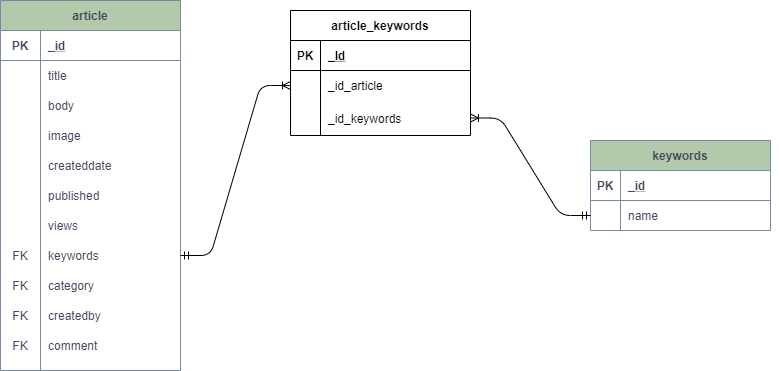

The diagram above was exported from draw.io. Its source (the exported page's mxGraphModel, read from the mxfile embedded in the PNG):
<mxGraphModel dx="1086" dy="966" grid="1" gridSize="10" guides="1" tooltips="1" connect="1" arrows="1" fold="1" page="1" pageScale="1" pageWidth="827" pageHeight="1169" math="0" shadow="0">
  <root>
    <mxCell id="i0VXURKNTHz5mjTIC9yh-0" />
    <mxCell id="i0VXURKNTHz5mjTIC9yh-1" parent="i0VXURKNTHz5mjTIC9yh-0" />
    <mxCell id="5AduiysLFPMVXFDuBvyC-0" value="article" style="shape=table;startSize=30;container=1;collapsible=1;childLayout=tableLayout;fixedRows=1;rowLines=0;fontStyle=1;align=center;resizeLast=1;fillColor=#B2C9AB;strokeColor=#788AA3;fontColor=#46495D;" vertex="1" parent="i0VXURKNTHz5mjTIC9yh-1">
      <mxGeometry x="40" y="60" width="180" height="370" as="geometry">
        <mxRectangle x="130" y="90" width="70" height="30" as="alternateBounds" />
      </mxGeometry>
    </mxCell>
    <mxCell id="5AduiysLFPMVXFDuBvyC-1" value="" style="shape=partialRectangle;collapsible=0;dropTarget=0;pointerEvents=0;fillColor=none;top=0;left=0;bottom=1;right=0;points=[[0,0.5],[1,0.5]];portConstraint=eastwest;strokeColor=#788AA3;fontColor=#46495D;" vertex="1" parent="5AduiysLFPMVXFDuBvyC-0">
      <mxGeometry y="30" width="180" height="30" as="geometry" />
    </mxCell>
    <mxCell id="5AduiysLFPMVXFDuBvyC-2" value="PK" style="shape=partialRectangle;connectable=0;fillColor=none;top=0;left=0;bottom=0;right=0;fontStyle=1;overflow=hidden;strokeColor=#788AA3;fontColor=#46495D;" vertex="1" parent="5AduiysLFPMVXFDuBvyC-1">
      <mxGeometry width="40" height="30" as="geometry" />
    </mxCell>
    <mxCell id="5AduiysLFPMVXFDuBvyC-3" value="_id" style="shape=partialRectangle;connectable=0;fillColor=none;top=0;left=0;bottom=0;right=0;align=left;spacingLeft=6;fontStyle=5;overflow=hidden;strokeColor=#788AA3;fontColor=#46495D;" vertex="1" parent="5AduiysLFPMVXFDuBvyC-1">
      <mxGeometry x="40" width="140" height="30" as="geometry" />
    </mxCell>
    <mxCell id="5AduiysLFPMVXFDuBvyC-4" value="" style="shape=partialRectangle;collapsible=0;dropTarget=0;pointerEvents=0;fillColor=none;top=0;left=0;bottom=0;right=0;points=[[0,0.5],[1,0.5]];portConstraint=eastwest;strokeColor=#788AA3;fontColor=#46495D;" vertex="1" parent="5AduiysLFPMVXFDuBvyC-0">
      <mxGeometry y="60" width="180" height="30" as="geometry" />
    </mxCell>
    <mxCell id="5AduiysLFPMVXFDuBvyC-5" value="" style="shape=partialRectangle;connectable=0;fillColor=none;top=0;left=0;bottom=0;right=0;editable=1;overflow=hidden;strokeColor=#788AA3;fontColor=#46495D;" vertex="1" parent="5AduiysLFPMVXFDuBvyC-4">
      <mxGeometry width="40" height="30" as="geometry" />
    </mxCell>
    <mxCell id="5AduiysLFPMVXFDuBvyC-6" value="title" style="shape=partialRectangle;connectable=0;fillColor=none;top=0;left=0;bottom=0;right=0;align=left;spacingLeft=6;overflow=hidden;strokeColor=#788AA3;fontColor=#46495D;" vertex="1" parent="5AduiysLFPMVXFDuBvyC-4">
      <mxGeometry x="40" width="140" height="30" as="geometry" />
    </mxCell>
    <mxCell id="5AduiysLFPMVXFDuBvyC-7" value="" style="shape=partialRectangle;collapsible=0;dropTarget=0;pointerEvents=0;fillColor=none;top=0;left=0;bottom=0;right=0;points=[[0,0.5],[1,0.5]];portConstraint=eastwest;strokeColor=#788AA3;fontColor=#46495D;" vertex="1" parent="5AduiysLFPMVXFDuBvyC-0">
      <mxGeometry y="90" width="180" height="30" as="geometry" />
    </mxCell>
    <mxCell id="5AduiysLFPMVXFDuBvyC-8" value="" style="shape=partialRectangle;connectable=0;fillColor=none;top=0;left=0;bottom=0;right=0;editable=1;overflow=hidden;strokeColor=#788AA3;fontColor=#46495D;" vertex="1" parent="5AduiysLFPMVXFDuBvyC-7">
      <mxGeometry width="40" height="30" as="geometry" />
    </mxCell>
    <mxCell id="5AduiysLFPMVXFDuBvyC-9" value="body" style="shape=partialRectangle;connectable=0;fillColor=none;top=0;left=0;bottom=0;right=0;align=left;spacingLeft=6;overflow=hidden;strokeColor=#788AA3;fontColor=#46495D;" vertex="1" parent="5AduiysLFPMVXFDuBvyC-7">
      <mxGeometry x="40" width="140" height="30" as="geometry" />
    </mxCell>
    <mxCell id="5AduiysLFPMVXFDuBvyC-10" value="" style="shape=partialRectangle;collapsible=0;dropTarget=0;pointerEvents=0;fillColor=none;top=0;left=0;bottom=0;right=0;points=[[0,0.5],[1,0.5]];portConstraint=eastwest;strokeColor=#788AA3;fontColor=#46495D;" vertex="1" parent="5AduiysLFPMVXFDuBvyC-0">
      <mxGeometry y="120" width="180" height="30" as="geometry" />
    </mxCell>
    <mxCell id="5AduiysLFPMVXFDuBvyC-11" value="" style="shape=partialRectangle;connectable=0;fillColor=none;top=0;left=0;bottom=0;right=0;editable=1;overflow=hidden;strokeColor=#788AA3;fontColor=#46495D;" vertex="1" parent="5AduiysLFPMVXFDuBvyC-10">
      <mxGeometry width="40" height="30" as="geometry" />
    </mxCell>
    <mxCell id="5AduiysLFPMVXFDuBvyC-12" value="image" style="shape=partialRectangle;connectable=0;fillColor=none;top=0;left=0;bottom=0;right=0;align=left;spacingLeft=6;overflow=hidden;strokeColor=#788AA3;fontColor=#46495D;" vertex="1" parent="5AduiysLFPMVXFDuBvyC-10">
      <mxGeometry x="40" width="140" height="30" as="geometry" />
    </mxCell>
    <mxCell id="5AduiysLFPMVXFDuBvyC-13" value="" style="shape=partialRectangle;collapsible=0;dropTarget=0;pointerEvents=0;fillColor=none;top=0;left=0;bottom=0;right=0;points=[[0,0.5],[1,0.5]];portConstraint=eastwest;strokeColor=#788AA3;fontColor=#46495D;" vertex="1" parent="5AduiysLFPMVXFDuBvyC-0">
      <mxGeometry y="150" width="180" height="30" as="geometry" />
    </mxCell>
    <mxCell id="5AduiysLFPMVXFDuBvyC-14" value="" style="shape=partialRectangle;connectable=0;fillColor=none;top=0;left=0;bottom=0;right=0;editable=1;overflow=hidden;strokeColor=#788AA3;fontColor=#46495D;" vertex="1" parent="5AduiysLFPMVXFDuBvyC-13">
      <mxGeometry width="40" height="30" as="geometry" />
    </mxCell>
    <mxCell id="5AduiysLFPMVXFDuBvyC-15" value="createddate" style="shape=partialRectangle;connectable=0;fillColor=none;top=0;left=0;bottom=0;right=0;align=left;spacingLeft=6;overflow=hidden;strokeColor=#788AA3;fontColor=#46495D;" vertex="1" parent="5AduiysLFPMVXFDuBvyC-13">
      <mxGeometry x="40" width="140" height="30" as="geometry" />
    </mxCell>
    <mxCell id="5AduiysLFPMVXFDuBvyC-16" value="" style="shape=partialRectangle;collapsible=0;dropTarget=0;pointerEvents=0;fillColor=none;top=0;left=0;bottom=0;right=0;points=[[0,0.5],[1,0.5]];portConstraint=eastwest;strokeColor=#788AA3;fontColor=#46495D;" vertex="1" parent="5AduiysLFPMVXFDuBvyC-0">
      <mxGeometry y="180" width="180" height="30" as="geometry" />
    </mxCell>
    <mxCell id="5AduiysLFPMVXFDuBvyC-17" value="" style="shape=partialRectangle;connectable=0;fillColor=none;top=0;left=0;bottom=0;right=0;editable=1;overflow=hidden;strokeColor=#788AA3;fontColor=#46495D;" vertex="1" parent="5AduiysLFPMVXFDuBvyC-16">
      <mxGeometry width="40" height="30" as="geometry" />
    </mxCell>
    <mxCell id="5AduiysLFPMVXFDuBvyC-18" value="published" style="shape=partialRectangle;connectable=0;fillColor=none;top=0;left=0;bottom=0;right=0;align=left;spacingLeft=6;overflow=hidden;strokeColor=#788AA3;fontColor=#46495D;" vertex="1" parent="5AduiysLFPMVXFDuBvyC-16">
      <mxGeometry x="40" width="140" height="30" as="geometry" />
    </mxCell>
    <mxCell id="5AduiysLFPMVXFDuBvyC-19" value="" style="shape=partialRectangle;collapsible=0;dropTarget=0;pointerEvents=0;fillColor=none;top=0;left=0;bottom=0;right=0;points=[[0,0.5],[1,0.5]];portConstraint=eastwest;strokeColor=#788AA3;fontColor=#46495D;" vertex="1" parent="5AduiysLFPMVXFDuBvyC-0">
      <mxGeometry y="210" width="180" height="30" as="geometry" />
    </mxCell>
    <mxCell id="5AduiysLFPMVXFDuBvyC-20" value="" style="shape=partialRectangle;connectable=0;fillColor=none;top=0;left=0;bottom=0;right=0;editable=1;overflow=hidden;strokeColor=#788AA3;fontColor=#46495D;" vertex="1" parent="5AduiysLFPMVXFDuBvyC-19">
      <mxGeometry width="40" height="30" as="geometry" />
    </mxCell>
    <mxCell id="5AduiysLFPMVXFDuBvyC-21" value="views" style="shape=partialRectangle;connectable=0;fillColor=none;top=0;left=0;bottom=0;right=0;align=left;spacingLeft=6;overflow=hidden;strokeColor=#788AA3;fontColor=#46495D;" vertex="1" parent="5AduiysLFPMVXFDuBvyC-19">
      <mxGeometry x="40" width="140" height="30" as="geometry" />
    </mxCell>
    <mxCell id="5AduiysLFPMVXFDuBvyC-22" value="" style="shape=partialRectangle;collapsible=0;dropTarget=0;pointerEvents=0;fillColor=none;top=0;left=0;bottom=0;right=0;points=[[0,0.5],[1,0.5]];portConstraint=eastwest;strokeColor=#788AA3;fontColor=#46495D;" vertex="1" parent="5AduiysLFPMVXFDuBvyC-0">
      <mxGeometry y="240" width="180" height="30" as="geometry" />
    </mxCell>
    <mxCell id="5AduiysLFPMVXFDuBvyC-23" value="FK" style="shape=partialRectangle;connectable=0;fillColor=none;top=0;left=0;bottom=0;right=0;editable=1;overflow=hidden;strokeColor=#788AA3;fontColor=#46495D;" vertex="1" parent="5AduiysLFPMVXFDuBvyC-22">
      <mxGeometry width="40" height="30" as="geometry" />
    </mxCell>
    <mxCell id="5AduiysLFPMVXFDuBvyC-24" value="keywords" style="shape=partialRectangle;connectable=0;fillColor=none;top=0;left=0;bottom=0;right=0;align=left;spacingLeft=6;overflow=hidden;strokeColor=#788AA3;fontColor=#46495D;" vertex="1" parent="5AduiysLFPMVXFDuBvyC-22">
      <mxGeometry x="40" width="140" height="30" as="geometry" />
    </mxCell>
    <mxCell id="5AduiysLFPMVXFDuBvyC-25" value="" style="shape=partialRectangle;collapsible=0;dropTarget=0;pointerEvents=0;fillColor=none;top=0;left=0;bottom=0;right=0;points=[[0,0.5],[1,0.5]];portConstraint=eastwest;strokeColor=#788AA3;fontColor=#46495D;" vertex="1" parent="5AduiysLFPMVXFDuBvyC-0">
      <mxGeometry y="270" width="180" height="30" as="geometry" />
    </mxCell>
    <mxCell id="5AduiysLFPMVXFDuBvyC-26" value="FK" style="shape=partialRectangle;connectable=0;fillColor=none;top=0;left=0;bottom=0;right=0;editable=1;overflow=hidden;strokeColor=#788AA3;fontColor=#46495D;" vertex="1" parent="5AduiysLFPMVXFDuBvyC-25">
      <mxGeometry width="40" height="30" as="geometry" />
    </mxCell>
    <mxCell id="5AduiysLFPMVXFDuBvyC-27" value="category" style="shape=partialRectangle;connectable=0;fillColor=none;top=0;left=0;bottom=0;right=0;align=left;spacingLeft=6;overflow=hidden;strokeColor=#788AA3;fontColor=#46495D;" vertex="1" parent="5AduiysLFPMVXFDuBvyC-25">
      <mxGeometry x="40" width="140" height="30" as="geometry" />
    </mxCell>
    <mxCell id="5AduiysLFPMVXFDuBvyC-28" value="" style="shape=partialRectangle;collapsible=0;dropTarget=0;pointerEvents=0;fillColor=none;top=0;left=0;bottom=0;right=0;points=[[0,0.5],[1,0.5]];portConstraint=eastwest;strokeColor=#788AA3;fontColor=#46495D;" vertex="1" parent="5AduiysLFPMVXFDuBvyC-0">
      <mxGeometry y="300" width="180" height="30" as="geometry" />
    </mxCell>
    <mxCell id="5AduiysLFPMVXFDuBvyC-29" value="FK" style="shape=partialRectangle;connectable=0;fillColor=none;top=0;left=0;bottom=0;right=0;editable=1;overflow=hidden;strokeColor=#788AA3;fontColor=#46495D;" vertex="1" parent="5AduiysLFPMVXFDuBvyC-28">
      <mxGeometry width="40" height="30" as="geometry" />
    </mxCell>
    <mxCell id="5AduiysLFPMVXFDuBvyC-30" value="createdby" style="shape=partialRectangle;connectable=0;fillColor=none;top=0;left=0;bottom=0;right=0;align=left;spacingLeft=6;overflow=hidden;strokeColor=#788AA3;fontColor=#46495D;" vertex="1" parent="5AduiysLFPMVXFDuBvyC-28">
      <mxGeometry x="40" width="140" height="30" as="geometry" />
    </mxCell>
    <mxCell id="5AduiysLFPMVXFDuBvyC-31" value="" style="shape=partialRectangle;collapsible=0;dropTarget=0;pointerEvents=0;fillColor=none;top=0;left=0;bottom=0;right=0;points=[[0,0.5],[1,0.5]];portConstraint=eastwest;strokeColor=#788AA3;fontColor=#46495D;" vertex="1" parent="5AduiysLFPMVXFDuBvyC-0">
      <mxGeometry y="330" width="180" height="30" as="geometry" />
    </mxCell>
    <mxCell id="5AduiysLFPMVXFDuBvyC-32" value="FK" style="shape=partialRectangle;connectable=0;fillColor=none;top=0;left=0;bottom=0;right=0;editable=1;overflow=hidden;strokeColor=#788AA3;fontColor=#46495D;" vertex="1" parent="5AduiysLFPMVXFDuBvyC-31">
      <mxGeometry width="40" height="30" as="geometry" />
    </mxCell>
    <mxCell id="5AduiysLFPMVXFDuBvyC-33" value="comment" style="shape=partialRectangle;connectable=0;fillColor=none;top=0;left=0;bottom=0;right=0;align=left;spacingLeft=6;overflow=hidden;strokeColor=#788AA3;fontColor=#46495D;" vertex="1" parent="5AduiysLFPMVXFDuBvyC-31">
      <mxGeometry x="40" width="140" height="30" as="geometry" />
    </mxCell>
    <mxCell id="E50LVCAovjsQvigFjJLy-0" value="keywords" style="shape=table;startSize=30;container=1;collapsible=1;childLayout=tableLayout;fixedRows=1;rowLines=0;fontStyle=1;align=center;resizeLast=1;fillColor=#B2C9AB;strokeColor=#788AA3;fontColor=#46495D;" vertex="1" parent="i0VXURKNTHz5mjTIC9yh-1">
      <mxGeometry x="630" y="200" width="180" height="90" as="geometry" />
    </mxCell>
    <mxCell id="E50LVCAovjsQvigFjJLy-1" value="" style="shape=partialRectangle;collapsible=0;dropTarget=0;pointerEvents=0;fillColor=none;top=0;left=0;bottom=1;right=0;points=[[0,0.5],[1,0.5]];portConstraint=eastwest;strokeColor=#788AA3;fontColor=#46495D;" vertex="1" parent="E50LVCAovjsQvigFjJLy-0">
      <mxGeometry y="30" width="180" height="30" as="geometry" />
    </mxCell>
    <mxCell id="E50LVCAovjsQvigFjJLy-2" value="PK" style="shape=partialRectangle;connectable=0;fillColor=none;top=0;left=0;bottom=0;right=0;fontStyle=1;overflow=hidden;strokeColor=#788AA3;fontColor=#46495D;" vertex="1" parent="E50LVCAovjsQvigFjJLy-1">
      <mxGeometry width="30" height="30" as="geometry" />
    </mxCell>
    <mxCell id="E50LVCAovjsQvigFjJLy-3" value="_id" style="shape=partialRectangle;connectable=0;fillColor=none;top=0;left=0;bottom=0;right=0;align=left;spacingLeft=6;fontStyle=5;overflow=hidden;strokeColor=#788AA3;fontColor=#46495D;" vertex="1" parent="E50LVCAovjsQvigFjJLy-1">
      <mxGeometry x="30" width="150" height="30" as="geometry" />
    </mxCell>
    <mxCell id="E50LVCAovjsQvigFjJLy-4" value="" style="shape=partialRectangle;collapsible=0;dropTarget=0;pointerEvents=0;fillColor=none;top=0;left=0;bottom=0;right=0;points=[[0,0.5],[1,0.5]];portConstraint=eastwest;strokeColor=#788AA3;fontColor=#46495D;" vertex="1" parent="E50LVCAovjsQvigFjJLy-0">
      <mxGeometry y="60" width="180" height="30" as="geometry" />
    </mxCell>
    <mxCell id="E50LVCAovjsQvigFjJLy-5" value="" style="shape=partialRectangle;connectable=0;fillColor=none;top=0;left=0;bottom=0;right=0;editable=1;overflow=hidden;strokeColor=#788AA3;fontColor=#46495D;" vertex="1" parent="E50LVCAovjsQvigFjJLy-4">
      <mxGeometry width="30" height="30" as="geometry" />
    </mxCell>
    <mxCell id="E50LVCAovjsQvigFjJLy-6" value="name" style="shape=partialRectangle;connectable=0;fillColor=none;top=0;left=0;bottom=0;right=0;align=left;spacingLeft=6;overflow=hidden;strokeColor=#788AA3;fontColor=#46495D;" vertex="1" parent="E50LVCAovjsQvigFjJLy-4">
      <mxGeometry x="30" width="150" height="30" as="geometry" />
    </mxCell>
    <mxCell id="E50LVCAovjsQvigFjJLy-7" style="edgeStyle=orthogonalEdgeStyle;rounded=0;orthogonalLoop=1;jettySize=auto;html=1;exitX=1;exitY=0.5;exitDx=0;exitDy=0;strokeColor=#788AA3;fontColor=#46495D;" edge="1" parent="E50LVCAovjsQvigFjJLy-0">
      <mxGeometry relative="1" as="geometry">
        <mxPoint x="180" y="105" as="sourcePoint" />
        <mxPoint x="180" y="105" as="targetPoint" />
      </mxGeometry>
    </mxCell>
    <mxCell id="w99-orQ_yiejFkn_d9yc-15" value="" style="edgeStyle=entityRelationEdgeStyle;fontSize=12;html=1;endArrow=ERoneToMany;startArrow=ERmandOne;" edge="1" parent="i0VXURKNTHz5mjTIC9yh-1" source="E50LVCAovjsQvigFjJLy-4" target="w99-orQ_yiejFkn_d9yc-7">
      <mxGeometry width="100" height="100" relative="1" as="geometry">
        <mxPoint x="700" y="570" as="sourcePoint" />
        <mxPoint x="350" y="320" as="targetPoint" />
      </mxGeometry>
    </mxCell>
    <mxCell id="w99-orQ_yiejFkn_d9yc-0" value="article_keywords" style="shape=table;startSize=30;container=1;collapsible=1;childLayout=tableLayout;fixedRows=1;rowLines=0;fontStyle=1;align=center;resizeLast=1;" vertex="1" parent="i0VXURKNTHz5mjTIC9yh-1">
      <mxGeometry x="330" y="70" width="180" height="125" as="geometry" />
    </mxCell>
    <mxCell id="w99-orQ_yiejFkn_d9yc-1" value="" style="shape=partialRectangle;collapsible=0;dropTarget=0;pointerEvents=0;fillColor=none;top=0;left=0;bottom=1;right=0;points=[[0,0.5],[1,0.5]];portConstraint=eastwest;" vertex="1" parent="w99-orQ_yiejFkn_d9yc-0">
      <mxGeometry y="30" width="180" height="30" as="geometry" />
    </mxCell>
    <mxCell id="w99-orQ_yiejFkn_d9yc-2" value="PK" style="shape=partialRectangle;connectable=0;fillColor=none;top=0;left=0;bottom=0;right=0;fontStyle=1;overflow=hidden;" vertex="1" parent="w99-orQ_yiejFkn_d9yc-1">
      <mxGeometry width="30" height="30" as="geometry" />
    </mxCell>
    <mxCell id="w99-orQ_yiejFkn_d9yc-3" value="_Id" style="shape=partialRectangle;connectable=0;fillColor=none;top=0;left=0;bottom=0;right=0;align=left;spacingLeft=6;fontStyle=5;overflow=hidden;" vertex="1" parent="w99-orQ_yiejFkn_d9yc-1">
      <mxGeometry x="30" width="150" height="30" as="geometry" />
    </mxCell>
    <mxCell id="w99-orQ_yiejFkn_d9yc-4" value="" style="shape=partialRectangle;collapsible=0;dropTarget=0;pointerEvents=0;fillColor=none;top=0;left=0;bottom=0;right=0;points=[[0,0.5],[1,0.5]];portConstraint=eastwest;" vertex="1" parent="w99-orQ_yiejFkn_d9yc-0">
      <mxGeometry y="60" width="180" height="30" as="geometry" />
    </mxCell>
    <mxCell id="w99-orQ_yiejFkn_d9yc-5" value="" style="shape=partialRectangle;connectable=0;fillColor=none;top=0;left=0;bottom=0;right=0;editable=1;overflow=hidden;" vertex="1" parent="w99-orQ_yiejFkn_d9yc-4">
      <mxGeometry width="30" height="30" as="geometry" />
    </mxCell>
    <mxCell id="w99-orQ_yiejFkn_d9yc-6" value="_id_article" style="shape=partialRectangle;connectable=0;fillColor=none;top=0;left=0;bottom=0;right=0;align=left;spacingLeft=6;overflow=hidden;" vertex="1" parent="w99-orQ_yiejFkn_d9yc-4">
      <mxGeometry x="30" width="150" height="30" as="geometry" />
    </mxCell>
    <mxCell id="w99-orQ_yiejFkn_d9yc-7" value="" style="shape=partialRectangle;collapsible=0;dropTarget=0;pointerEvents=0;fillColor=none;top=0;left=0;bottom=0;right=0;points=[[0,0.5],[1,0.5]];portConstraint=eastwest;" vertex="1" parent="w99-orQ_yiejFkn_d9yc-0">
      <mxGeometry y="90" width="180" height="35" as="geometry" />
    </mxCell>
    <mxCell id="w99-orQ_yiejFkn_d9yc-8" value="" style="shape=partialRectangle;connectable=0;fillColor=none;top=0;left=0;bottom=0;right=0;editable=1;overflow=hidden;" vertex="1" parent="w99-orQ_yiejFkn_d9yc-7">
      <mxGeometry width="30" height="35" as="geometry" />
    </mxCell>
    <mxCell id="w99-orQ_yiejFkn_d9yc-9" value="_id_keywords" style="shape=partialRectangle;connectable=0;fillColor=none;top=0;left=0;bottom=0;right=0;align=left;spacingLeft=6;overflow=hidden;" vertex="1" parent="w99-orQ_yiejFkn_d9yc-7">
      <mxGeometry x="30" width="150" height="35" as="geometry" />
    </mxCell>
    <mxCell id="w99-orQ_yiejFkn_d9yc-16" value="" style="edgeStyle=entityRelationEdgeStyle;fontSize=12;html=1;endArrow=ERoneToMany;startArrow=ERmandOne;entryX=0;entryY=0.5;entryDx=0;entryDy=0;exitX=1;exitY=0.5;exitDx=0;exitDy=0;" edge="1" parent="i0VXURKNTHz5mjTIC9yh-1" source="5AduiysLFPMVXFDuBvyC-22" target="w99-orQ_yiejFkn_d9yc-4">
      <mxGeometry width="100" height="100" relative="1" as="geometry">
        <mxPoint x="360" y="440" as="sourcePoint" />
        <mxPoint x="460" y="340" as="targetPoint" />
      </mxGeometry>
    </mxCell>
  </root>
</mxGraphModel>